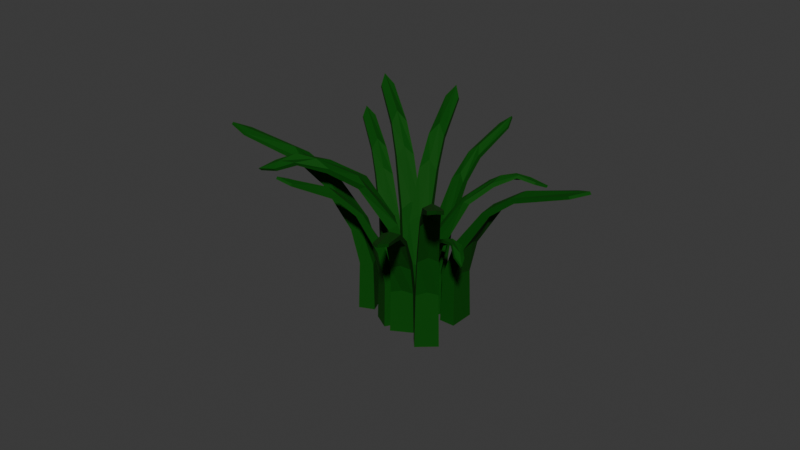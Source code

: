 # Source: Grass.blend  (saved by Blender 4.2.66; exported with 4.5.12 LTS)
import bpy
from mathutils import Matrix  # noqa: F401  (used for matrix-valued properties, if any)

bpy.ops.wm.read_factory_settings(use_empty=True)
scene = bpy.context.scene
scene.name = 'Scene'

# ---- collections
col_collection = bpy.data.collections.new('Collection'); scene.collection.children.link(col_collection)

# ---- materials (node trees are filled in below, after node groups)
mat_material = bpy.data.materials.new('Material')
mat_material.alpha_threshold = 0.0
mat_material.use_transparent_shadow = False
mat_material.roughness = 0.5
mat_material.line_color = (0.0, 0.0, 0.0, 1.0)

# ---- material node trees
mat_material.use_nodes = True; mat_material.node_tree.nodes.clear()
_N = mat_material.node_tree.nodes; _L = mat_material.node_tree.links
n0 = _N.new('ShaderNodeOutputMaterial'); n0.name = 'Material Output'; n0.location = (300, 300)
n1 = _N.new('ShaderNodeBsdfPrincipled'); n1.name = 'Principled BSDF'; n1.location = (10, 300)
n1.inputs[0].default_value = (0.003432, 0.06796, 0.001835, 1.0)
n1.inputs[2].default_value = 0.8
n1.inputs[3].default_value = 1.45
n1.inputs[13].default_value = 0.2
_L.new(n1.outputs[0], n0.inputs[0])
n0.is_active_output = True

# ---- world
world_world = bpy.data.worlds.new('World'); scene.world = world_world
world_world.use_nodes = True; world_world.node_tree.nodes.clear()
_N = world_world.node_tree.nodes; _L = world_world.node_tree.links
n0 = _N.new('ShaderNodeOutputWorld'); n0.name = 'World Output'; n0.location = (300, 300)
n1 = _N.new('ShaderNodeBackground'); n1.name = 'Background'; n1.location = (10, 300)
n1.inputs[0].default_value = (0.05088, 0.05088, 0.05088, 1.0)
_L.new(n1.outputs[0], n0.inputs[0])
n0.is_active_output = True
world_world.color = (0.05088, 0.05088, 0.05088)
world_world.sun_shadow_jitter_overblur = 0.0

# ---- meshes
me_cube_008 = bpy.data.meshes.new('Cube.008')
me_cube_008.from_pydata([(9.57, -0.6794, 11.49), (0.6117, 1.0, -1.0), (9.354, -1.775, 11.76), (0.6117, -1.0, -1.0), (9.765, -0.6364, 11.68), (-0.6117, 1.0, -1.0), (9.549, -1.732, 11.95), (-0.6117, -1.0, -1.0), (-0.6117, 0.0, -1.0), (10.71, -1.637, 11.22), (10.9, -1.594, 11.42), (0.6117, 0.0, -1.0), (5.793, 0.1913, 11.41), (3.405, 0.2663, 10.01), (1.168, 0.8339, 6.734), (0.5157, 0.9169, 3.543), (-0.5157, -0.9169, 3.543), (0.3986, -0.8339, 7.07), (2.585, -1.011, 10.48), (5.404, -0.9467, 12.02), (5.57, -1.09, 11.64), (3.154, -1.175, 10.27), (1.168, -0.8339, 6.734), (0.5157, -0.9169, 3.543), (5.627, 0.3348, 11.78), (2.836, 0.43, 10.22), (0.3986, 0.8339, 7.07), (-0.5157, 0.9169, 3.543), (6.68, -0.4636, 12.05), (3.678, -0.3047, 10.86), (1.38, 0.0, 7.219), (0.5157, 0.0, 3.807), (6.514, -0.3201, 12.42), (3.349, -0.2385, 10.89), (0.6105, 0.0, 7.555), (-0.5157, 0.0, 3.807), (7.984, -1.189, 12.61), (8.009, -0.1024, 12.06), (7.781, -1.257, 12.34), (8.212, -0.03453, 12.32), (9.111, -1.038, 11.91), (9.314, -0.9697, 12.18), (9.548, -11.54, 15.13), (3.365, -1.764, -1.05), (8.253, -12.45, 15.13), (1.149, -3.322, -1.05), (9.454, -11.4, 15.37), (2.412, -0.4091, -1.05), (8.159, -12.31, 15.37), (0.1965, -1.967, -1.05), (1.304, -1.188, -1.05), (9.816, -13.29, 15.76), (9.722, -13.16, 16.01), (2.257, -2.543, -1.05), (6.443, -6.924, 13.14), (5.106, -4.827, 11.22), (3.614, -2.51, 7.074), (3.198, -1.723, 3.722), (0.3632, -2.009, 3.722), (1.167, -2.957, 7.427), (2.944, -5.287, 11.32), (4.725, -7.626, 13.5), (4.964, -7.965, 13.14), (3.442, -5.996, 11.22), (1.766, -3.809, 7.074), (1.167, -3.151, 3.722), (6.205, -6.585, 13.5), (4.607, -4.118, 11.32), (3.015, -1.658, 7.427), (2.395, -0.5802, 3.722), (6.313, -8.312, 13.89), (4.367, -5.544, 12.04), (2.855, -3.394, 7.583), (2.182, -2.437, 3.999), (6.075, -7.973, 14.24), (4.106, -5.173, 12.0), (2.256, -2.542, 7.936), (1.379, -1.294, 3.999), (-16.49, 8.994, 15.13), (-6.931, 2.493, -1.05), (-15.67, 10.35, 15.13), (-5.52, 4.805, -1.05), (-16.36, 8.909, 15.37), (-5.518, 1.63, -1.05), (-15.53, 10.26, 15.37), (-4.106, 3.941, -1.05), (-4.812, 2.785, -1.05), (-17.44, 10.5, 15.76), (-17.3, 10.41, 16.01), (-6.225, 3.649, -1.05), (-11.81, 6.001, 13.14), (-9.748, 4.609, 11.22), (-7.457, 3.078, 7.074), (-6.762, 2.521, 3.722), (-4.275, 3.913, 3.722), (-5.391, 4.462, 7.427), (-7.948, 5.892, 11.32), (-10.51, 7.328, 13.5), (-10.87, 7.544, 13.14), (-8.687, 6.344, 11.22), (-6.279, 5.005, 7.074), (-5.467, 4.641, 3.722), (-11.46, 5.785, 13.5), (-9.008, 4.157, 11.32), (-6.568, 2.535, 7.427), (-5.57, 1.793, 3.722), (-12.24, 7.325, 13.89), (-9.355, 5.561, 12.04), (-7.113, 4.191, 7.583), (-6.115, 3.581, 3.999), (-11.89, 7.109, 14.24), (-8.968, 5.324, 12.0), (-6.224, 3.648, 7.936), (-4.923, 2.853, 3.999), (-7.701, -12.5, 12.93), (-3.019, -3.79, -0.8981), (-8.923, -11.92, 12.93), (-5.11, -2.794, -0.8981), (-7.64, -12.37, 13.14), (-2.41, -2.511, -0.8981), (-8.863, -11.79, 13.14), (-4.501, -1.515, -0.8981), (-3.456, -2.013, -0.8981), (-8.897, -13.44, 13.48), (-8.837, -13.31, 13.69), (-4.065, -3.292, -0.8981), (-5.57, -8.249, 11.24), (-4.569, -6.372, 9.59), (-3.47, -4.288, 6.048), (-3.058, -3.648, 3.182), (-4.462, -1.657, 3.182), (-4.83, -2.654, 6.35), (-5.82, -4.955, 9.677), (-6.814, -7.264, 11.54), (-6.966, -7.584, 11.24), (-6.139, -5.624, 9.59), (-5.213, -3.458, 6.048), (-4.975, -2.735, 3.182), (-5.417, -7.929, 11.54), (-4.25, -5.703, 9.677), (-3.087, -3.484, 6.35), (-2.545, -2.57, 3.182), (-6.658, -8.735, 11.88), (-5.413, -6.123, 10.29), (-4.447, -4.094, 6.483), (-4.017, -3.191, 3.42), (-6.505, -8.415, 12.18), (-5.247, -5.773, 10.26), (-4.064, -3.29, 6.785), (-3.503, -2.113, 3.42), (-3.026, 16.3, 12.93), (-3.851, 6.448, -0.8981), (-1.673, 16.25, 12.93), (-1.537, 6.367, -0.8981), (-3.031, 16.16, 13.14), (-3.901, 5.032, -0.8981), (-1.677, 16.11, 13.14), (-1.587, 4.951, -0.8981), (-2.744, 4.992, -0.8981), (-2.302, 17.64, 13.48), (-2.307, 17.5, 13.69), (-2.694, 6.407, -0.8981), (-3.288, 11.55, 11.24), (-3.458, 9.434, 9.59), (-3.637, 7.084, 6.048), (-3.759, 6.333, 3.182), (-1.679, 5.066, 3.182), (-1.738, 6.127, 6.35), (-1.747, 8.632, 9.677), (-1.755, 11.15, 11.54), (-1.743, 11.5, 11.24), (-1.721, 9.373, 9.59), (-1.707, 7.017, 6.048), (-1.637, 6.259, 3.182), (-3.3, 11.2, 11.54), (-3.484, 8.693, 9.677), (-3.668, 6.194, 6.35), (-3.801, 5.14, 3.182), (-2.484, 12.43, 11.88), (-2.585, 9.541, 10.29), (-2.663, 7.296, 6.483), (-2.698, 6.296, 3.42), (-2.496, 12.08, 12.18), (-2.598, 9.154, 10.26), (-2.694, 6.406, 6.785), (-2.74, 5.103, 3.42), (-4.02, -15.89, 16.84), (-1.232, -6.301, -1.17), (-5.35, -15.57, 16.84), (-3.507, -5.758, -1.17), (-3.987, -15.75, 17.12), (-0.8994, -4.909, -1.17), (-5.317, -15.44, 17.12), (-3.175, -4.366, -1.17), (-2.037, -4.638, -1.17), (-5.004, -17.07, 17.55), (-4.971, -16.93, 17.82), (-2.369, -6.029, -1.17), (-2.811, -11.24, 14.63), (-2.218, -9.178, 12.49), (-1.572, -6.888, 7.876), (-1.3, -6.169, 4.144), (-3.106, -4.498, 4.144), (-3.26, -5.561, 8.269), (-3.752, -8.043, 12.6), (-4.247, -10.53, 15.03), (-4.33, -10.88, 14.63), (-3.926, -8.771, 12.49), (-3.469, -6.436, 7.876), (-3.386, -5.671, 4.144), (-2.728, -10.9, 15.03), (-2.044, -8.45, 12.6), (-1.363, -6.013, 8.269), (-1.02, -4.996, 4.144), (-3.783, -11.95, 15.46), (-3.105, -9.11, 13.4), (-2.578, -6.903, 8.442), (-2.343, -5.92, 4.453), (-3.7, -11.61, 15.86), (-3.014, -8.729, 13.36), (-2.369, -6.028, 8.836), (-2.063, -4.747, 4.453), (-1.624, 13.82, 16.84), (-2.373, 3.857, -1.17), (-0.2565, 13.78, 16.84), (-0.03494, 3.795, -1.17), (-1.627, 13.67, 17.12), (-2.411, 2.426, -1.17), (-0.2603, 13.64, 17.12), (-0.0728, 2.364, -1.17), (-1.242, 2.395, -1.17), (-0.9038, 15.17, 17.55), (-0.9075, 15.03, 17.82), (-1.204, 3.826, -1.17), (-1.848, 9.019, 14.63), (-2.002, 6.876, 12.49), (-2.162, 4.502, 7.876), (-2.279, 3.742, 4.144), (-0.1669, 2.479, 4.144), (-0.2357, 3.551, 8.269), (-0.2659, 6.081, 12.6), (-0.2959, 8.62, 15.03), (-0.2864, 8.978, 14.63), (-0.2461, 6.829, 12.49), (-0.2119, 4.45, 7.876), (-0.135, 3.685, 4.144), (-1.857, 8.661, 15.03), (-2.022, 6.128, 12.6), (-2.186, 3.602, 8.269), (-2.311, 2.536, 4.144), (-1.043, 9.914, 15.46), (-1.12, 6.992, 13.4), (-1.18, 4.723, 8.442), (-1.207, 3.713, 4.453), (-1.052, 9.556, 15.86), (-1.131, 6.601, 13.36), (-1.204, 3.824, 8.836), (-1.239, 2.508, 4.453), (-13.93, -2.022, 14.4), (-5.392, -1.777, -1.0), (-14.02, -0.8564, 14.4), (-5.547, 0.2168, -1.0), (-13.81, -2.013, 14.63), (-4.173, -1.683, -1.0), (-13.9, -0.847, 14.63), (-4.327, 0.3114, -1.0), (-4.25, -0.6856, -1.0), (-15.14, -1.53, 15.01), (-15.02, -1.521, 15.24), (-5.47, -0.7802, -1.0), (-9.829, -1.788, 12.51), (-7.993, -1.729, 10.68), (-5.96, -1.655, 6.734), (-5.303, -1.687, 3.543), (-4.417, 0.2211, 3.543), (-5.322, 0.06768, 7.07), (-7.471, -0.1822, 10.77), (-9.627, -0.4327, 12.85), (-9.933, -0.4563, 12.51), (-8.109, -0.2317, 10.68), (-6.089, 0.008237, 6.734), (-5.445, 0.1414, 3.543), (-9.524, -1.764, 12.85), (-7.355, -1.679, 10.77), (-5.193, -1.595, 7.07), (-4.275, -1.607, 3.543), (-10.66, -1.183, 13.22), (-8.17, -0.9895, 11.46), (-6.235, -0.8395, 7.219), (-5.374, -0.7728, 3.807), (-10.36, -1.159, 13.56), (-7.836, -0.9636, 11.43), (-5.469, -0.7801, 7.555), (-4.346, -0.6931, 3.807), (8.891, 6.824, 14.4), (1.159, 3.199, -1.0), (9.438, 5.79, 14.4), (2.095, 1.432, -1.0), (8.784, 6.767, 14.63), (0.07785, 2.627, -1.0), (9.331, 5.734, 14.63), (1.014, 0.8595, -1.0), (0.5458, 1.743, -1.0), (10.2, 6.857, 15.01), (10.1, 6.8, 15.24), (1.627, 2.316, -1.0), (5.225, 4.976, 12.51), (3.564, 4.191, 10.68), (1.728, 3.313, 6.734), (1.113, 3.081, 3.543), (1.06, 0.9778, 3.543), (1.829, 1.479, 7.07), (3.701, 2.564, 10.77), (5.579, 3.653, 12.85), (5.85, 3.796, 12.51), (4.266, 2.864, 10.68), (2.509, 1.839, 6.734), (1.971, 1.46, 3.543), (4.954, 4.833, 12.85), (2.998, 3.891, 10.77), (1.048, 2.953, 7.07), (0.2015, 2.599, 3.543), (6.229, 4.753, 13.22), (4.02, 3.583, 11.46), (2.306, 2.675, 7.219), (1.542, 2.271, 3.807), (5.959, 4.609, 13.56), (3.724, 3.426, 11.43), (1.626, 2.315, 7.555), (0.6306, 1.788, 3.807), (-0.1539, -9.531, 9.331), (-0.2768, -2.127, -0.8125), (-1.061, -9.537, 9.551), (-1.869, -2.453, -0.8125), (-0.08783, -9.68, 9.493), (-0.4761, -1.153, -0.8125), (-0.9947, -9.686, 9.713), (-2.068, -1.479, -0.8125), (-1.272, -1.316, -0.8125), (-0.7309, -10.59, 9.116), (-0.6648, -10.74, 9.277), (-1.073, -2.29, -0.8125), (-0.07624, -6.383, 9.269), (-0.4056, -4.47, 8.13), (-0.3184, -2.596, 5.471), (-0.3585, -2.064, 2.879), (-1.986, -1.542, 2.879), (-1.771, -2.256, 5.745), (-1.556, -4.025, 8.517), (-1.045, -6.258, 9.765), (-1.133, -6.414, 9.46), (-1.593, -4.505, 8.345), (-1.646, -2.868, 5.471), (-1.818, -2.363, 2.879), (0.01085, -6.227, 9.574), (-0.368, -3.99, 8.302), (-0.4437, -1.984, 5.745), (-0.5266, -1.243, 2.879), (-0.453, -7.195, 9.789), (-0.8157, -4.78, 8.82), (-0.9476, -2.901, 5.865), (-1.088, -2.213, 3.093), (-0.3659, -7.04, 10.09), (-0.8167, -4.507, 8.844), (-1.073, -2.289, 6.138), (-1.256, -1.392, 3.093), (-0.8179, -8.352, 10.24), (0.05097, -8.194, 9.797), (-0.9051, -8.201, 10.03), (0.1381, -8.345, 10.01), (-0.5138, -9.224, 9.679), (-0.4266, -9.375, 9.893), (-14.43, 2.775, 13.88), (-3.871, -0.3692, -1.209), (-14.03, 4.065, 14.21), (-3.62, 2.036, -1.209), (-14.67, 2.748, 14.13), (-2.4, -0.5228, -1.209), (-14.27, 4.038, 14.45), (-2.149, 1.882, -1.209), (-2.274, 0.6796, -1.209), (-15.68, 4.07, 13.56), (-15.92, 4.043, 13.8), (-3.745, 0.8332, -1.209), (-9.999, 1.254, 13.79), (-7.138, 0.8638, 12.1), (-4.519, -0.09964, 8.141), (-3.745, -0.2814, 4.283), (-2.275, 1.794, 4.283), (-3.384, 1.809, 8.548), (-5.992, 2.296, 12.67), (-9.388, 2.573, 14.53), (-9.57, 2.767, 14.08), (-6.655, 2.565, 12.42), (-4.309, 1.906, 8.141), (-3.515, 1.924, 4.283), (-9.817, 1.06, 14.25), (-6.474, 0.5955, 12.35), (-3.594, -0.1962, 8.548), (-2.505, -0.4109, 4.283), (-10.98, 2.153, 14.57), (-7.394, 1.585, 13.12), (-4.669, 0.9296, 8.727), (-3.63, 0.8211, 4.603), (-10.8, 1.959, 15.02), (-7.006, 1.464, 13.16), (-3.744, 0.833, 9.133), (-2.39, 0.6916, 4.603), (-12.46, 3.189, 15.24), (-12.63, 1.885, 14.58), (-12.21, 3.245, 14.92), (-12.88, 1.829, 14.9), (-13.83, 3.148, 14.4), (-14.09, 3.092, 14.72), (3.89, 9.142, 16.84), (-2.185, 1.216, -1.17), (5.015, 8.364, 16.84), (-0.2621, -0.1152, -1.17), (3.81, 9.026, 17.12), (-3.0, 0.03947, -1.17), (4.935, 8.247, 17.12), (-1.076, -1.292, -1.17), (-2.038, -0.6261, -1.17), (5.235, 9.883, 17.55), (5.154, 9.767, 17.82), (-1.224, 0.5504, -1.17), (1.079, 5.25, 14.63), (-0.2227, 3.54, 12.49), (-1.656, 1.64, 7.876), (-2.169, 1.068, 4.144), (-1.092, -1.144, 4.144), (-0.5636, -0.2095, 8.269), (0.7955, 1.925, 12.6), (2.159, 4.067, 15.03), (2.363, 4.361, 14.63), (1.221, 2.541, 12.49), (-0.05176, 0.5301, 7.876), (-0.4059, -0.1522, 4.144), (0.875, 4.955, 15.03), (-0.6487, 2.924, 12.6), (-2.168, 0.9005, 8.269), (-2.856, 0.07651, 4.144), (2.242, 5.558, 15.46), (0.5788, 3.155, 13.4), (-0.7127, 1.289, 8.442), (-1.288, 0.4581, 4.453), (2.038, 5.264, 15.86), (0.3559, 2.833, 13.36), (-1.225, 0.5492, 8.836), (-1.974, -0.5338, 4.453)], [], [(9, 10, 6, 2), (38, 2, 6, 36), (41, 10, 4, 39), (8, 11, 3, 7), (40, 9, 2, 38), (39, 4, 0, 37), (37, 0, 9, 40), (5, 1, 11, 8), (36, 6, 10, 41), (0, 4, 10, 9), (7, 16, 35, 8), (16, 17, 34, 35), (17, 18, 33, 34), (18, 19, 32, 33), (1, 15, 31, 11), (15, 14, 30, 31), (14, 13, 29, 30), (13, 12, 28, 29), (5, 27, 15, 1), (27, 26, 14, 15), (26, 25, 13, 14), (25, 24, 12, 13), (11, 31, 23, 3), (31, 30, 22, 23), (30, 29, 21, 22), (29, 28, 20, 21), (8, 35, 27, 5), (35, 34, 26, 27), (34, 33, 25, 26), (33, 32, 24, 25), (3, 23, 16, 7), (23, 22, 17, 16), (22, 21, 18, 17), (21, 20, 19, 18), (19, 36, 41, 32), (12, 37, 40, 28), (24, 39, 37, 12), (28, 40, 38, 20), (32, 41, 39, 24), (20, 38, 36, 19), (51, 52, 48, 44), (62, 44, 48, 61), (74, 52, 46, 66), (50, 53, 45, 49), (70, 51, 44, 62), (66, 46, 42, 54), (54, 42, 51, 70), (47, 43, 53, 50), (61, 48, 52, 74), (42, 46, 52, 51), (49, 58, 77, 50), (58, 59, 76, 77), (59, 60, 75, 76), (60, 61, 74, 75), (43, 57, 73, 53), (57, 56, 72, 73), (56, 55, 71, 72), (55, 54, 70, 71), (47, 69, 57, 43), (69, 68, 56, 57), (68, 67, 55, 56), (67, 66, 54, 55), (53, 73, 65, 45), (73, 72, 64, 65), (72, 71, 63, 64), (71, 70, 62, 63), (50, 77, 69, 47), (77, 76, 68, 69), (76, 75, 67, 68), (75, 74, 66, 67), (45, 65, 58, 49), (65, 64, 59, 58), (64, 63, 60, 59), (63, 62, 61, 60), (87, 88, 84, 80), (98, 80, 84, 97), (110, 88, 82, 102), (86, 89, 81, 85), (106, 87, 80, 98), (102, 82, 78, 90), (90, 78, 87, 106), (83, 79, 89, 86), (97, 84, 88, 110), (78, 82, 88, 87), (85, 94, 113, 86), (94, 95, 112, 113), (95, 96, 111, 112), (96, 97, 110, 111), (79, 93, 109, 89), (93, 92, 108, 109), (92, 91, 107, 108), (91, 90, 106, 107), (83, 105, 93, 79), (105, 104, 92, 93), (104, 103, 91, 92), (103, 102, 90, 91), (89, 109, 101, 81), (109, 108, 100, 101), (108, 107, 99, 100), (107, 106, 98, 99), (86, 113, 105, 83), (113, 112, 104, 105), (112, 111, 103, 104), (111, 110, 102, 103), (81, 101, 94, 85), (101, 100, 95, 94), (100, 99, 96, 95), (99, 98, 97, 96), (123, 124, 120, 116), (134, 116, 120, 133), (146, 124, 118, 138), (122, 125, 117, 121), (142, 123, 116, 134), (138, 118, 114, 126), (126, 114, 123, 142), (119, 115, 125, 122), (133, 120, 124, 146), (114, 118, 124, 123), (121, 130, 149, 122), (130, 131, 148, 149), (131, 132, 147, 148), (132, 133, 146, 147), (115, 129, 145, 125), (129, 128, 144, 145), (128, 127, 143, 144), (127, 126, 142, 143), (119, 141, 129, 115), (141, 140, 128, 129), (140, 139, 127, 128), (139, 138, 126, 127), (125, 145, 137, 117), (145, 144, 136, 137), (144, 143, 135, 136), (143, 142, 134, 135), (122, 149, 141, 119), (149, 148, 140, 141), (148, 147, 139, 140), (147, 146, 138, 139), (117, 137, 130, 121), (137, 136, 131, 130), (136, 135, 132, 131), (135, 134, 133, 132), (159, 160, 156, 152), (170, 152, 156, 169), (182, 160, 154, 174), (158, 161, 153, 157), (178, 159, 152, 170), (174, 154, 150, 162), (162, 150, 159, 178), (155, 151, 161, 158), (169, 156, 160, 182), (150, 154, 160, 159), (157, 166, 185, 158), (166, 167, 184, 185), (167, 168, 183, 184), (168, 169, 182, 183), (151, 165, 181, 161), (165, 164, 180, 181), (164, 163, 179, 180), (163, 162, 178, 179), (155, 177, 165, 151), (177, 176, 164, 165), (176, 175, 163, 164), (175, 174, 162, 163), (161, 181, 173, 153), (181, 180, 172, 173), (180, 179, 171, 172), (179, 178, 170, 171), (158, 185, 177, 155), (185, 184, 176, 177), (184, 183, 175, 176), (183, 182, 174, 175), (153, 173, 166, 157), (173, 172, 167, 166), (172, 171, 168, 167), (171, 170, 169, 168), (195, 196, 192, 188), (206, 188, 192, 205), (218, 196, 190, 210), (194, 197, 189, 193), (214, 195, 188, 206), (210, 190, 186, 198), (198, 186, 195, 214), (191, 187, 197, 194), (205, 192, 196, 218), (186, 190, 196, 195), (193, 202, 221, 194), (202, 203, 220, 221), (203, 204, 219, 220), (204, 205, 218, 219), (187, 201, 217, 197), (201, 200, 216, 217), (200, 199, 215, 216), (199, 198, 214, 215), (191, 213, 201, 187), (213, 212, 200, 201), (212, 211, 199, 200), (211, 210, 198, 199), (197, 217, 209, 189), (217, 216, 208, 209), (216, 215, 207, 208), (215, 214, 206, 207), (194, 221, 213, 191), (221, 220, 212, 213), (220, 219, 211, 212), (219, 218, 210, 211), (189, 209, 202, 193), (209, 208, 203, 202), (208, 207, 204, 203), (207, 206, 205, 204), (231, 232, 228, 224), (242, 224, 228, 241), (254, 232, 226, 246), (230, 233, 225, 229), (250, 231, 224, 242), (246, 226, 222, 234), (234, 222, 231, 250), (227, 223, 233, 230), (241, 228, 232, 254), (222, 226, 232, 231), (229, 238, 257, 230), (238, 239, 256, 257), (239, 240, 255, 256), (240, 241, 254, 255), (223, 237, 253, 233), (237, 236, 252, 253), (236, 235, 251, 252), (235, 234, 250, 251), (227, 249, 237, 223), (249, 248, 236, 237), (248, 247, 235, 236), (247, 246, 234, 235), (233, 253, 245, 225), (253, 252, 244, 245), (252, 251, 243, 244), (251, 250, 242, 243), (230, 257, 249, 227), (257, 256, 248, 249), (256, 255, 247, 248), (255, 254, 246, 247), (225, 245, 238, 229), (245, 244, 239, 238), (244, 243, 240, 239), (243, 242, 241, 240), (267, 268, 264, 260), (278, 260, 264, 277), (290, 268, 262, 282), (266, 269, 261, 265), (286, 267, 260, 278), (282, 262, 258, 270), (270, 258, 267, 286), (263, 259, 269, 266), (277, 264, 268, 290), (258, 262, 268, 267), (265, 274, 293, 266), (274, 275, 292, 293), (275, 276, 291, 292), (276, 277, 290, 291), (259, 273, 289, 269), (273, 272, 288, 289), (272, 271, 287, 288), (271, 270, 286, 287), (263, 285, 273, 259), (285, 284, 272, 273), (284, 283, 271, 272), (283, 282, 270, 271), (269, 289, 281, 261), (289, 288, 280, 281), (288, 287, 279, 280), (287, 286, 278, 279), (266, 293, 285, 263), (293, 292, 284, 285), (292, 291, 283, 284), (291, 290, 282, 283), (261, 281, 274, 265), (281, 280, 275, 274), (280, 279, 276, 275), (279, 278, 277, 276), (303, 304, 300, 296), (314, 296, 300, 313), (326, 304, 298, 318), (302, 305, 297, 301), (322, 303, 296, 314), (318, 298, 294, 306), (306, 294, 303, 322), (299, 295, 305, 302), (313, 300, 304, 326), (294, 298, 304, 303), (301, 310, 329, 302), (310, 311, 328, 329), (311, 312, 327, 328), (312, 313, 326, 327), (295, 309, 325, 305), (309, 308, 324, 325), (308, 307, 323, 324), (307, 306, 322, 323), (299, 321, 309, 295), (321, 320, 308, 309), (320, 319, 307, 308), (319, 318, 306, 307), (305, 325, 317, 297), (325, 324, 316, 317), (324, 323, 315, 316), (323, 322, 314, 315), (302, 329, 321, 299), (329, 328, 320, 321), (328, 327, 319, 320), (327, 326, 318, 319), (297, 317, 310, 301), (317, 316, 311, 310), (316, 315, 312, 311), (315, 314, 313, 312), (339, 340, 336, 332), (368, 332, 336, 366), (371, 340, 334, 369), (338, 341, 333, 337), (370, 339, 332, 368), (369, 334, 330, 367), (367, 330, 339, 370), (335, 331, 341, 338), (366, 336, 340, 371), (330, 334, 340, 339), (337, 346, 365, 338), (346, 347, 364, 365), (347, 348, 363, 364), (348, 349, 362, 363), (331, 345, 361, 341), (345, 344, 360, 361), (344, 343, 359, 360), (343, 342, 358, 359), (335, 357, 345, 331), (357, 356, 344, 345), (356, 355, 343, 344), (355, 354, 342, 343), (341, 361, 353, 333), (361, 360, 352, 353), (360, 359, 351, 352), (359, 358, 350, 351), (338, 365, 357, 335), (365, 364, 356, 357), (364, 363, 355, 356), (363, 362, 354, 355), (333, 353, 346, 337), (353, 352, 347, 346), (352, 351, 348, 347), (351, 350, 349, 348), (349, 366, 371, 362), (342, 367, 370, 358), (354, 369, 367, 342), (358, 370, 368, 350), (362, 371, 369, 354), (350, 368, 366, 349), (381, 382, 378, 374), (410, 374, 378, 408), (413, 382, 376, 411), (380, 383, 375, 379), (412, 381, 374, 410), (411, 376, 372, 409), (409, 372, 381, 412), (377, 373, 383, 380), (408, 378, 382, 413), (372, 376, 382, 381), (379, 388, 407, 380), (388, 389, 406, 407), (389, 390, 405, 406), (390, 391, 404, 405), (373, 387, 403, 383), (387, 386, 402, 403), (386, 385, 401, 402), (385, 384, 400, 401), (377, 399, 387, 373), (399, 398, 386, 387), (398, 397, 385, 386), (397, 396, 384, 385), (383, 403, 395, 375), (403, 402, 394, 395), (402, 401, 393, 394), (401, 400, 392, 393), (380, 407, 399, 377), (407, 406, 398, 399), (406, 405, 397, 398), (405, 404, 396, 397), (375, 395, 388, 379), (395, 394, 389, 388), (394, 393, 390, 389), (393, 392, 391, 390), (391, 408, 413, 404), (384, 409, 412, 400), (396, 411, 409, 384), (400, 412, 410, 392), (404, 413, 411, 396), (392, 410, 408, 391), (423, 424, 420, 416), (434, 416, 420, 433), (446, 424, 418, 438), (422, 425, 417, 421), (442, 423, 416, 434), (438, 418, 414, 426), (426, 414, 423, 442), (419, 415, 425, 422), (433, 420, 424, 446), (414, 418, 424, 423), (421, 430, 449, 422), (430, 431, 448, 449), (431, 432, 447, 448), (432, 433, 446, 447), (415, 429, 445, 425), (429, 428, 444, 445), (428, 427, 443, 444), (427, 426, 442, 443), (419, 441, 429, 415), (441, 440, 428, 429), (440, 439, 427, 428), (439, 438, 426, 427), (425, 445, 437, 417), (445, 444, 436, 437), (444, 443, 435, 436), (443, 442, 434, 435), (422, 449, 441, 419), (449, 448, 440, 441), (448, 447, 439, 440), (447, 446, 438, 439), (417, 437, 430, 421), (437, 436, 431, 430), (436, 435, 432, 431), (435, 434, 433, 432)])
_uv = me_cube_008.uv_layers.new(name='UVMap')
_uv.uv.foreach_set('vector', [0.625, 0.625, 0.625, 0.125, 0.625, 0.0, 0.625, 0.75, 0.6059, 0.75, 0.625, 0.75, 0.625, 1.0, 0.6059, 1.0, 0.6059, 0.125, 0.625, 0.125, 0.625, 0.25, 0.6059, 0.25, 0.125, 0.625, 0.375, 0.625, 0.375, 0.75, 0.125, 0.75, 0.6059, 0.625, 0.625, 0.625, 0.625, 0.75, 0.6059, 0.75, 0.6059, 0.25, 0.625, 0.25, 0.625, 0.5, 0.6059, 0.5, 0.6059, 0.5, 0.625, 0.5, 0.625, 0.625, 0.6059, 0.625, 0.125, 0.5, 0.375, 0.5, 0.375, 0.625, 0.125, 0.625, 0.6059, 0.0, 0.625, 0.0, 0.625, 0.125, 0.6059, 0.125, 0.625, 0.5, 0.625, 0.25, 0.625, 0.125, 0.625, 0.625, 0.375, 0.0, 0.425, 0.0, 0.425, 0.125, 0.375, 0.125, 0.425, 0.0, 0.475, 0.0, 0.475, 0.125, 0.425, 0.125, 0.475, 0.0, 0.525, 0.0, 0.525, 0.125, 0.475, 0.125, 0.525, 0.0, 0.575, 0.0, 0.575, 0.125, 0.525, 0.125, 0.375, 0.5, 0.425, 0.5, 0.425, 0.625, 0.375, 0.625, 0.425, 0.5, 0.475, 0.5, 0.475, 0.625, 0.425, 0.625, 0.475, 0.5, 0.525, 0.5, 0.525, 0.625, 0.475, 0.625, 0.525, 0.5, 0.575, 0.5, 0.575, 0.625, 0.525, 0.625, 0.375, 0.25, 0.425, 0.25, 0.425, 0.5, 0.375, 0.5, 0.425, 0.25, 0.475, 0.25, 0.475, 0.5, 0.425, 0.5, 0.475, 0.25, 0.525, 0.25, 0.525, 0.5, 0.475, 0.5, 0.525, 0.25, 0.575, 0.25, 0.575, 0.5, 0.525, 0.5, 0.375, 0.625, 0.425, 0.625, 0.425, 0.75, 0.375, 0.75, 0.425, 0.625, 0.475, 0.625, 0.475, 0.75, 0.425, 0.75, 0.475, 0.625, 0.525, 0.625, 0.525, 0.75, 0.475, 0.75, 0.525, 0.625, 0.575, 0.625, 0.575, 0.75, 0.525, 0.75, 0.375, 0.125, 0.425, 0.125, 0.425, 0.25, 0.375, 0.25, 0.425, 0.125, 0.475, 0.125, 0.475, 0.25, 0.425, 0.25, 0.475, 0.125, 0.525, 0.125, 0.525, 0.25, 0.475, 0.25, 0.525, 0.125, 0.575, 0.125, 0.575, 0.25, 0.525, 0.25, 0.375, 0.75, 0.425, 0.75, 0.425, 1.0, 0.375, 1.0, 0.425, 0.75, 0.475, 0.75, 0.475, 1.0, 0.425, 1.0, 0.475, 0.75, 0.525, 0.75, 0.525, 1.0, 0.475, 1.0, 0.525, 0.75, 0.575, 0.75, 0.575, 1.0, 0.525, 1.0, 0.575, 0.0, 0.6059, 0.0, 0.6059, 0.125, 0.575, 0.125, 0.575, 0.5, 0.6059, 0.5, 0.6059, 0.625, 0.575, 0.625, 0.575, 0.25, 0.6059, 0.25, 0.6059, 0.5, 0.575, 0.5, 0.575, 0.625, 0.6059, 0.625, 0.6059, 0.75, 0.575, 0.75, 0.575, 0.125, 0.6059, 0.125, 0.6059, 0.25, 0.575, 0.25, 0.575, 0.75, 0.6059, 0.75, 0.6059, 1.0, 0.575, 1.0, 0.625, 0.625, 0.625, 0.125, 0.625, 0.0, 0.625, 0.75, 0.575, 0.75, 0.625, 0.75, 0.625, 1.0, 0.575, 1.0, 0.575, 0.125, 0.625, 0.125, 0.625, 0.25, 0.575, 0.25, 0.125, 0.625, 0.375, 0.625, 0.375, 0.75, 0.125, 0.75, 0.575, 0.625, 0.625, 0.625, 0.625, 0.75, 0.575, 0.75, 0.575, 0.25, 0.625, 0.25, 0.625, 0.5, 0.575, 0.5, 0.575, 0.5, 0.625, 0.5, 0.625, 0.625, 0.575, 0.625, 0.125, 0.5, 0.375, 0.5, 0.375, 0.625, 0.125, 0.625, 0.575, 0.0, 0.625, 0.0, 0.625, 0.125, 0.575, 0.125, 0.625, 0.5, 0.625, 0.25, 0.625, 0.125, 0.625, 0.625, 0.375, 0.0, 0.425, 0.0, 0.425, 0.125, 0.375, 0.125, 0.425, 0.0, 0.475, 0.0, 0.475, 0.125, 0.425, 0.125, 0.475, 0.0, 0.525, 0.0, 0.525, 0.125, 0.475, 0.125, 0.525, 0.0, 0.575, 0.0, 0.575, 0.125, 0.525, 0.125, 0.375, 0.5, 0.425, 0.5, 0.425, 0.625, 0.375, 0.625, 0.425, 0.5, 0.475, 0.5, 0.475, 0.625, 0.425, 0.625, 0.475, 0.5, 0.525, 0.5, 0.525, 0.625, 0.475, 0.625, 0.525, 0.5, 0.575, 0.5, 0.575, 0.625, 0.525, 0.625, 0.375, 0.25, 0.425, 0.25, 0.425, 0.5, 0.375, 0.5, 0.425, 0.25, 0.475, 0.25, 0.475, 0.5, 0.425, 0.5, 0.475, 0.25, 0.525, 0.25, 0.525, 0.5, 0.475, 0.5, 0.525, 0.25, 0.575, 0.25, 0.575, 0.5, 0.525, 0.5, 0.375, 0.625, 0.425, 0.625, 0.425, 0.75, 0.375, 0.75, 0.425, 0.625, 0.475, 0.625, 0.475, 0.75, 0.425, 0.75, 0.475, 0.625, 0.525, 0.625, 0.525, 0.75, 0.475, 0.75, 0.525, 0.625, 0.575, 0.625, 0.575, 0.75, 0.525, 0.75, 0.375, 0.125, 0.425, 0.125, 0.425, 0.25, 0.375, 0.25, 0.425, 0.125, 0.475, 0.125, 0.475, 0.25, 0.425, 0.25, 0.475, 0.125, 0.525, 0.125, 0.525, 0.25, 0.475, 0.25, 0.525, 0.125, 0.575, 0.125, 0.575, 0.25, 0.525, 0.25, 0.375, 0.75, 0.425, 0.75, 0.425, 1.0, 0.375, 1.0, 0.425, 0.75, 0.475, 0.75, 0.475, 1.0, 0.425, 1.0, 0.475, 0.75, 0.525, 0.75, 0.525, 1.0, 0.475, 1.0, 0.525, 0.75, 0.575, 0.75, 0.575, 1.0, 0.525, 1.0, 0.625, 0.625, 0.625, 0.125, 0.625, 0.0, 0.625, 0.75, 0.575, 0.75, 0.625, 0.75, 0.625, 1.0, 0.575, 1.0, 0.575, 0.125, 0.625, 0.125, 0.625, 0.25, 0.575, 0.25, 0.125, 0.625, 0.375, 0.625, 0.375, 0.75, 0.125, 0.75, 0.575, 0.625, 0.625, 0.625, 0.625, 0.75, 0.575, 0.75, 0.575, 0.25, 0.625, 0.25, 0.625, 0.5, 0.575, 0.5, 0.575, 0.5, 0.625, 0.5, 0.625, 0.625, 0.575, 0.625, 0.125, 0.5, 0.375, 0.5, 0.375, 0.625, 0.125, 0.625, 0.575, 0.0, 0.625, 0.0, 0.625, 0.125, 0.575, 0.125, 0.625, 0.5, 0.625, 0.25, 0.625, 0.125, 0.625, 0.625, 0.375, 0.0, 0.425, 0.0, 0.425, 0.125, 0.375, 0.125, 0.425, 0.0, 0.475, 0.0, 0.475, 0.125, 0.425, 0.125, 0.475, 0.0, 0.525, 0.0, 0.525, 0.125, 0.475, 0.125, 0.525, 0.0, 0.575, 0.0, 0.575, 0.125, 0.525, 0.125, 0.375, 0.5, 0.425, 0.5, 0.425, 0.625, 0.375, 0.625, 0.425, 0.5, 0.475, 0.5, 0.475, 0.625, 0.425, 0.625, 0.475, 0.5, 0.525, 0.5, 0.525, 0.625, 0.475, 0.625, 0.525, 0.5, 0.575, 0.5, 0.575, 0.625, 0.525, 0.625, 0.375, 0.25, 0.425, 0.25, 0.425, 0.5, 0.375, 0.5, 0.425, 0.25, 0.475, 0.25, 0.475, 0.5, 0.425, 0.5, 0.475, 0.25, 0.525, 0.25, 0.525, 0.5, 0.475, 0.5, 0.525, 0.25, 0.575, 0.25, 0.575, 0.5, 0.525, 0.5, 0.375, 0.625, 0.425, 0.625, 0.425, 0.75, 0.375, 0.75, 0.425, 0.625, 0.475, 0.625, 0.475, 0.75, 0.425, 0.75, 0.475, 0.625, 0.525, 0.625, 0.525, 0.75, 0.475, 0.75, 0.525, 0.625, 0.575, 0.625, 0.575, 0.75, 0.525, 0.75, 0.375, 0.125, 0.425, 0.125, 0.425, 0.25, 0.375, 0.25, 0.425, 0.125, 0.475, 0.125, 0.475, 0.25, 0.425, 0.25, 0.475, 0.125, 0.525, 0.125, 0.525, 0.25, 0.475, 0.25, 0.525, 0.125, 0.575, 0.125, 0.575, 0.25, 0.525, 0.25, 0.375, 0.75, 0.425, 0.75, 0.425, 1.0, 0.375, 1.0, 0.425, 0.75, 0.475, 0.75, 0.475, 1.0, 0.425, 1.0, 0.475, 0.75, 0.525, 0.75, 0.525, 1.0, 0.475, 1.0, 0.525, 0.75, 0.575, 0.75, 0.575, 1.0, 0.525, 1.0, 0.625, 0.625, 0.625, 0.125, 0.625, 0.0, 0.625, 0.75, 0.575, 0.75, 0.625, 0.75, 0.625, 1.0, 0.575, 1.0, 0.575, 0.125, 0.625, 0.125, 0.625, 0.25, 0.575, 0.25, 0.125, 0.625, 0.375, 0.625, 0.375, 0.75, 0.125, 0.75, 0.575, 0.625, 0.625, 0.625, 0.625, 0.75, 0.575, 0.75, 0.575, 0.25, 0.625, 0.25, 0.625, 0.5, 0.575, 0.5, 0.575, 0.5, 0.625, 0.5, 0.625, 0.625, 0.575, 0.625, 0.125, 0.5, 0.375, 0.5, 0.375, 0.625, 0.125, 0.625, 0.575, 0.0, 0.625, 0.0, 0.625, 0.125, 0.575, 0.125, 0.625, 0.5, 0.625, 0.25, 0.625, 0.125, 0.625, 0.625, 0.375, 0.0, 0.425, 0.0, 0.425, 0.125, 0.375, 0.125, 0.425, 0.0, 0.475, 0.0, 0.475, 0.125, 0.425, 0.125, 0.475, 0.0, 0.525, 0.0, 0.525, 0.125, 0.475, 0.125, 0.525, 0.0, 0.575, 0.0, 0.575, 0.125, 0.525, 0.125, 0.375, 0.5, 0.425, 0.5, 0.425, 0.625, 0.375, 0.625, 0.425, 0.5, 0.475, 0.5, 0.475, 0.625, 0.425, 0.625, 0.475, 0.5, 0.525, 0.5, 0.525, 0.625, 0.475, 0.625, 0.525, 0.5, 0.575, 0.5, 0.575, 0.625, 0.525, 0.625, 0.375, 0.25, 0.425, 0.25, 0.425, 0.5, 0.375, 0.5, 0.425, 0.25, 0.475, 0.25, 0.475, 0.5, 0.425, 0.5, 0.475, 0.25, 0.525, 0.25, 0.525, 0.5, 0.475, 0.5, 0.525, 0.25, 0.575, 0.25, 0.575, 0.5, 0.525, 0.5, 0.375, 0.625, 0.425, 0.625, 0.425, 0.75, 0.375, 0.75, 0.425, 0.625, 0.475, 0.625, 0.475, 0.75, 0.425, 0.75, 0.475, 0.625, 0.525, 0.625, 0.525, 0.75, 0.475, 0.75, 0.525, 0.625, 0.575, 0.625, 0.575, 0.75, 0.525, 0.75, 0.375, 0.125, 0.425, 0.125, 0.425, 0.25, 0.375, 0.25, 0.425, 0.125, 0.475, 0.125, 0.475, 0.25, 0.425, 0.25, 0.475, 0.125, 0.525, 0.125, 0.525, 0.25, 0.475, 0.25, 0.525, 0.125, 0.575, 0.125, 0.575, 0.25, 0.525, 0.25, 0.375, 0.75, 0.425, 0.75, 0.425, 1.0, 0.375, 1.0, 0.425, 0.75, 0.475, 0.75, 0.475, 1.0, 0.425, 1.0, 0.475, 0.75, 0.525, 0.75, 0.525, 1.0, 0.475, 1.0, 0.525, 0.75, 0.575, 0.75, 0.575, 1.0, 0.525, 1.0, 0.625, 0.625, 0.625, 0.125, 0.625, 0.0, 0.625, 0.75, 0.575, 0.75, 0.625, 0.75, 0.625, 1.0, 0.575, 1.0, 0.575, 0.125, 0.625, 0.125, 0.625, 0.25, 0.575, 0.25, 0.125, 0.625, 0.375, 0.625, 0.375, 0.75, 0.125, 0.75, 0.575, 0.625, 0.625, 0.625, 0.625, 0.75, 0.575, 0.75, 0.575, 0.25, 0.625, 0.25, 0.625, 0.5, 0.575, 0.5, 0.575, 0.5, 0.625, 0.5, 0.625, 0.625, 0.575, 0.625, 0.125, 0.5, 0.375, 0.5, 0.375, 0.625, 0.125, 0.625, 0.575, 0.0, 0.625, 0.0, 0.625, 0.125, 0.575, 0.125, 0.625, 0.5, 0.625, 0.25, 0.625, 0.125, 0.625, 0.625, 0.375, 0.0, 0.425, 0.0, 0.425, 0.125, 0.375, 0.125, 0.425, 0.0, 0.475, 0.0, 0.475, 0.125, 0.425, 0.125, 0.475, 0.0, 0.525, 0.0, 0.525, 0.125, 0.475, 0.125, 0.525, 0.0, 0.575, 0.0, 0.575, 0.125, 0.525, 0.125, 0.375, 0.5, 0.425, 0.5, 0.425, 0.625, 0.375, 0.625, 0.425, 0.5, 0.475, 0.5, 0.475, 0.625, 0.425, 0.625, 0.475, 0.5, 0.525, 0.5, 0.525, 0.625, 0.475, 0.625, 0.525, 0.5, 0.575, 0.5, 0.575, 0.625, 0.525, 0.625, 0.375, 0.25, 0.425, 0.25, 0.425, 0.5, 0.375, 0.5, 0.425, 0.25, 0.475, 0.25, 0.475, 0.5, 0.425, 0.5, 0.475, 0.25, 0.525, 0.25, 0.525, 0.5, 0.475, 0.5, 0.525, 0.25, 0.575, 0.25, 0.575, 0.5, 0.525, 0.5, 0.375, 0.625, 0.425, 0.625, 0.425, 0.75, 0.375, 0.75, 0.425, 0.625, 0.475, 0.625, 0.475, 0.75, 0.425, 0.75, 0.475, 0.625, 0.525, 0.625, 0.525, 0.75, 0.475, 0.75, 0.525, 0.625, 0.575, 0.625, 0.575, 0.75, 0.525, 0.75, 0.375, 0.125, 0.425, 0.125, 0.425, 0.25, 0.375, 0.25, 0.425, 0.125, 0.475, 0.125, 0.475, 0.25, 0.425, 0.25, 0.475, 0.125, 0.525, 0.125, 0.525, 0.25, 0.475, 0.25, 0.525, 0.125, 0.575, 0.125, 0.575, 0.25, 0.525, 0.25, 0.375, 0.75, 0.425, 0.75, 0.425, 1.0, 0.375, 1.0, 0.425, 0.75, 0.475, 0.75, 0.475, 1.0, 0.425, 1.0, 0.475, 0.75, 0.525, 0.75, 0.525, 1.0, 0.475, 1.0, 0.525, 0.75, 0.575, 0.75, 0.575, 1.0, 0.525, 1.0, 0.625, 0.625, 0.625, 0.125, 0.625, 0.0, 0.625, 0.75, 0.575, 0.75, 0.625, 0.75, 0.625, 1.0, 0.575, 1.0, 0.575, 0.125, 0.625, 0.125, 0.625, 0.25, 0.575, 0.25, 0.125, 0.625, 0.375, 0.625, 0.375, 0.75, 0.125, 0.75, 0.575, 0.625, 0.625, 0.625, 0.625, 0.75, 0.575, 0.75, 0.575, 0.25, 0.625, 0.25, 0.625, 0.5, 0.575, 0.5, 0.575, 0.5, 0.625, 0.5, 0.625, 0.625, 0.575, 0.625, 0.125, 0.5, 0.375, 0.5, 0.375, 0.625, 0.125, 0.625, 0.575, 0.0, 0.625, 0.0, 0.625, 0.125, 0.575, 0.125, 0.625, 0.5, 0.625, 0.25, 0.625, 0.125, 0.625, 0.625, 0.375, 0.0, 0.425, 0.0, 0.425, 0.125, 0.375, 0.125, 0.425, 0.0, 0.475, 0.0, 0.475, 0.125, 0.425, 0.125, 0.475, 0.0, 0.525, 0.0, 0.525, 0.125, 0.475, 0.125, 0.525, 0.0, 0.575, 0.0, 0.575, 0.125, 0.525, 0.125, 0.375, 0.5, 0.425, 0.5, 0.425, 0.625, 0.375, 0.625, 0.425, 0.5, 0.475, 0.5, 0.475, 0.625, 0.425, 0.625, 0.475, 0.5, 0.525, 0.5, 0.525, 0.625, 0.475, 0.625, 0.525, 0.5, 0.575, 0.5, 0.575, 0.625, 0.525, 0.625, 0.375, 0.25, 0.425, 0.25, 0.425, 0.5, 0.375, 0.5, 0.425, 0.25, 0.475, 0.25, 0.475, 0.5, 0.425, 0.5, 0.475, 0.25, 0.525, 0.25, 0.525, 0.5, 0.475, 0.5, 0.525, 0.25, 0.575, 0.25, 0.575, 0.5, 0.525, 0.5, 0.375, 0.625, 0.425, 0.625, 0.425, 0.75, 0.375, 0.75, 0.425, 0.625, 0.475, 0.625, 0.475, 0.75, 0.425, 0.75, 0.475, 0.625, 0.525, 0.625, 0.525, 0.75, 0.475, 0.75, 0.525, 0.625, 0.575, 0.625, 0.575, 0.75, 0.525, 0.75, 0.375, 0.125, 0.425, 0.125, 0.425, 0.25, 0.375, 0.25, 0.425, 0.125, 0.475, 0.125, 0.475, 0.25, 0.425, 0.25, 0.475, 0.125, 0.525, 0.125, 0.525, 0.25, 0.475, 0.25, 0.525, 0.125, 0.575, 0.125, 0.575, 0.25, 0.525, 0.25, 0.375, 0.75, 0.425, 0.75, 0.425, 1.0, 0.375, 1.0, 0.425, 0.75, 0.475, 0.75, 0.475, 1.0, 0.425, 1.0, 0.475, 0.75, 0.525, 0.75, 0.525, 1.0, 0.475, 1.0, 0.525, 0.75, 0.575, 0.75, 0.575, 1.0, 0.525, 1.0, 0.625, 0.625, 0.625, 0.125, 0.625, 0.0, 0.625, 0.75, 0.575, 0.75, 0.625, 0.75, 0.625, 1.0, 0.575, 1.0, 0.575, 0.125, 0.625, 0.125, 0.625, 0.25, 0.575, 0.25, 0.125, 0.625, 0.375, 0.625, 0.375, 0.75, 0.125, 0.75, 0.575, 0.625, 0.625, 0.625, 0.625, 0.75, 0.575, 0.75, 0.575, 0.25, 0.625, 0.25, 0.625, 0.5, 0.575, 0.5, 0.575, 0.5, 0.625, 0.5, 0.625, 0.625, 0.575, 0.625, 0.125, 0.5, 0.375, 0.5, 0.375, 0.625, 0.125, 0.625, 0.575, 0.0, 0.625, 0.0, 0.625, 0.125, 0.575, 0.125, 0.625, 0.5, 0.625, 0.25, 0.625, 0.125, 0.625, 0.625, 0.375, 0.0, 0.425, 0.0, 0.425, 0.125, 0.375, 0.125, 0.425, 0.0, 0.475, 0.0, 0.475, 0.125, 0.425, 0.125, 0.475, 0.0, 0.525, 0.0, 0.525, 0.125, 0.475, 0.125, 0.525, 0.0, 0.575, 0.0, 0.575, 0.125, 0.525, 0.125, 0.375, 0.5, 0.425, 0.5, 0.425, 0.625, 0.375, 0.625, 0.425, 0.5, 0.475, 0.5, 0.475, 0.625, 0.425, 0.625, 0.475, 0.5, 0.525, 0.5, 0.525, 0.625, 0.475, 0.625, 0.525, 0.5, 0.575, 0.5, 0.575, 0.625, 0.525, 0.625, 0.375, 0.25, 0.425, 0.25, 0.425, 0.5, 0.375, 0.5, 0.425, 0.25, 0.475, 0.25, 0.475, 0.5, 0.425, 0.5, 0.475, 0.25, 0.525, 0.25, 0.525, 0.5, 0.475, 0.5, 0.525, 0.25, 0.575, 0.25, 0.575, 0.5, 0.525, 0.5, 0.375, 0.625, 0.425, 0.625, 0.425, 0.75, 0.375, 0.75, 0.425, 0.625, 0.475, 0.625, 0.475, 0.75, 0.425, 0.75, 0.475, 0.625, 0.525, 0.625, 0.525, 0.75, 0.475, 0.75, 0.525, 0.625, 0.575, 0.625, 0.575, 0.75, 0.525, 0.75, 0.375, 0.125, 0.425, 0.125, 0.425, 0.25, 0.375, 0.25, 0.425, 0.125, 0.475, 0.125, 0.475, 0.25, 0.425, 0.25, 0.475, 0.125, 0.525, 0.125, 0.525, 0.25, 0.475, 0.25, 0.525, 0.125, 0.575, 0.125, 0.575, 0.25, 0.525, 0.25, 0.375, 0.75, 0.425, 0.75, 0.425, 1.0, 0.375, 1.0, 0.425, 0.75, 0.475, 0.75, 0.475, 1.0, 0.425, 1.0, 0.475, 0.75, 0.525, 0.75, 0.525, 1.0, 0.475, 1.0, 0.525, 0.75, 0.575, 0.75, 0.575, 1.0, 0.525, 1.0, 0.625, 0.625, 0.625, 0.125, 0.625, 0.0, 0.625, 0.75, 0.575, 0.75, 0.625, 0.75, 0.625, 1.0, 0.575, 1.0, 0.575, 0.125, 0.625, 0.125, 0.625, 0.25, 0.575, 0.25, 0.125, 0.625, 0.375, 0.625, 0.375, 0.75, 0.125, 0.75, 0.575, 0.625, 0.625, 0.625, 0.625, 0.75, 0.575, 0.75, 0.575, 0.25, 0.625, 0.25, 0.625, 0.5, 0.575, 0.5, 0.575, 0.5, 0.625, 0.5, 0.625, 0.625, 0.575, 0.625, 0.125, 0.5, 0.375, 0.5, 0.375, 0.625, 0.125, 0.625, 0.575, 0.0, 0.625, 0.0, 0.625, 0.125, 0.575, 0.125, 0.625, 0.5, 0.625, 0.25, 0.625, 0.125, 0.625, 0.625, 0.375, 0.0, 0.425, 0.0, 0.425, 0.125, 0.375, 0.125, 0.425, 0.0, 0.475, 0.0, 0.475, 0.125, 0.425, 0.125, 0.475, 0.0, 0.525, 0.0, 0.525, 0.125, 0.475, 0.125, 0.525, 0.0, 0.575, 0.0, 0.575, 0.125, 0.525, 0.125, 0.375, 0.5, 0.425, 0.5, 0.425, 0.625, 0.375, 0.625, 0.425, 0.5, 0.475, 0.5, 0.475, 0.625, 0.425, 0.625, 0.475, 0.5, 0.525, 0.5, 0.525, 0.625, 0.475, 0.625, 0.525, 0.5, 0.575, 0.5, 0.575, 0.625, 0.525, 0.625, 0.375, 0.25, 0.425, 0.25, 0.425, 0.5, 0.375, 0.5, 0.425, 0.25, 0.475, 0.25, 0.475, 0.5, 0.425, 0.5, 0.475, 0.25, 0.525, 0.25, 0.525, 0.5, 0.475, 0.5, 0.525, 0.25, 0.575, 0.25, 0.575, 0.5, 0.525, 0.5, 0.375, 0.625, 0.425, 0.625, 0.425, 0.75, 0.375, 0.75, 0.425, 0.625, 0.475, 0.625, 0.475, 0.75, 0.425, 0.75, 0.475, 0.625, 0.525, 0.625, 0.525, 0.75, 0.475, 0.75, 0.525, 0.625, 0.575, 0.625, 0.575, 0.75, 0.525, 0.75, 0.375, 0.125, 0.425, 0.125, 0.425, 0.25, 0.375, 0.25, 0.425, 0.125, 0.475, 0.125, 0.475, 0.25, 0.425, 0.25, 0.475, 0.125, 0.525, 0.125, 0.525, 0.25, 0.475, 0.25, 0.525, 0.125, 0.575, 0.125, 0.575, 0.25, 0.525, 0.25, 0.375, 0.75, 0.425, 0.75, 0.425, 1.0, 0.375, 1.0, 0.425, 0.75, 0.475, 0.75, 0.475, 1.0, 0.425, 1.0, 0.475, 0.75, 0.525, 0.75, 0.525, 1.0, 0.475, 1.0, 0.525, 0.75, 0.575, 0.75, 0.575, 1.0, 0.525, 1.0, 0.625, 0.625, 0.625, 0.125, 0.625, 0.0, 0.625, 0.75, 0.575, 0.75, 0.625, 0.75, 0.625, 1.0, 0.575, 1.0, 0.575, 0.125, 0.625, 0.125, 0.625, 0.25, 0.575, 0.25, 0.125, 0.625, 0.375, 0.625, 0.375, 0.75, 0.125, 0.75, 0.575, 0.625, 0.625, 0.625, 0.625, 0.75, 0.575, 0.75, 0.575, 0.25, 0.625, 0.25, 0.625, 0.5, 0.575, 0.5, 0.575, 0.5, 0.625, 0.5, 0.625, 0.625, 0.575, 0.625, 0.125, 0.5, 0.375, 0.5, 0.375, 0.625, 0.125, 0.625, 0.575, 0.0, 0.625, 0.0, 0.625, 0.125, 0.575, 0.125, 0.625, 0.5, 0.625, 0.25, 0.625, 0.125, 0.625, 0.625, 0.375, 0.0, 0.425, 0.0, 0.425, 0.125, 0.375, 0.125, 0.425, 0.0, 0.475, 0.0, 0.475, 0.125, 0.425, 0.125, 0.475, 0.0, 0.525, 0.0, 0.525, 0.125, 0.475, 0.125, 0.525, 0.0, 0.575, 0.0, 0.575, 0.125, 0.525, 0.125, 0.375, 0.5, 0.425, 0.5, 0.425, 0.625, 0.375, 0.625, 0.425, 0.5, 0.475, 0.5, 0.475, 0.625, 0.425, 0.625, 0.475, 0.5, 0.525, 0.5, 0.525, 0.625, 0.475, 0.625, 0.525, 0.5, 0.575, 0.5, 0.575, 0.625, 0.525, 0.625, 0.375, 0.25, 0.425, 0.25, 0.425, 0.5, 0.375, 0.5, 0.425, 0.25, 0.475, 0.25, 0.475, 0.5, 0.425, 0.5, 0.475, 0.25, 0.525, 0.25, 0.525, 0.5, 0.475, 0.5, 0.525, 0.25, 0.575, 0.25, 0.575, 0.5, 0.525, 0.5, 0.375, 0.625, 0.425, 0.625, 0.425, 0.75, 0.375, 0.75, 0.425, 0.625, 0.475, 0.625, 0.475, 0.75, 0.425, 0.75, 0.475, 0.625, 0.525, 0.625, 0.525, 0.75, 0.475, 0.75, 0.525, 0.625, 0.575, 0.625, 0.575, 0.75, 0.525, 0.75, 0.375, 0.125, 0.425, 0.125, 0.425, 0.25, 0.375, 0.25, 0.425, 0.125, 0.475, 0.125, 0.475, 0.25, 0.425, 0.25, 0.475, 0.125, 0.525, 0.125, 0.525, 0.25, 0.475, 0.25, 0.525, 0.125, 0.575, 0.125, 0.575, 0.25, 0.525, 0.25, 0.375, 0.75, 0.425, 0.75, 0.425, 1.0, 0.375, 1.0, 0.425, 0.75, 0.475, 0.75, 0.475, 1.0, 0.425, 1.0, 0.475, 0.75, 0.525, 0.75, 0.525, 1.0, 0.475, 1.0, 0.525, 0.75, 0.575, 0.75, 0.575, 1.0, 0.525, 1.0, 0.625, 0.625, 0.625, 0.125, 0.625, 0.0, 0.625, 0.75, 0.6059, 0.75, 0.625, 0.75, 0.625, 1.0, 0.6059, 1.0, 0.6059, 0.125, 0.625, 0.125, 0.625, 0.25, 0.6059, 0.25, 0.125, 0.625, 0.375, 0.625, 0.375, 0.75, 0.125, 0.75, 0.6059, 0.625, 0.625, 0.625, 0.625, 0.75, 0.6059, 0.75, 0.6059, 0.25, 0.625, 0.25, 0.625, 0.5, 0.6059, 0.5, 0.6059, 0.5, 0.625, 0.5, 0.625, 0.625, 0.6059, 0.625, 0.125, 0.5, 0.375, 0.5, 0.375, 0.625, 0.125, 0.625, 0.6059, 0.0, 0.625, 0.0, 0.625, 0.125, 0.6059, 0.125, 0.625, 0.5, 0.625, 0.25, 0.625, 0.125, 0.625, 0.625, 0.375, 0.0, 0.425, 0.0, 0.425, 0.125, 0.375, 0.125, 0.425, 0.0, 0.475, 0.0, 0.475, 0.125, 0.425, 0.125, 0.475, 0.0, 0.525, 0.0, 0.525, 0.125, 0.475, 0.125, 0.525, 0.0, 0.575, 0.0, 0.575, 0.125, 0.525, 0.125, 0.375, 0.5, 0.425, 0.5, 0.425, 0.625, 0.375, 0.625, 0.425, 0.5, 0.475, 0.5, 0.475, 0.625, 0.425, 0.625, 0.475, 0.5, 0.525, 0.5, 0.525, 0.625, 0.475, 0.625, 0.525, 0.5, 0.575, 0.5, 0.575, 0.625, 0.525, 0.625, 0.375, 0.25, 0.425, 0.25, 0.425, 0.5, 0.375, 0.5, 0.425, 0.25, 0.475, 0.25, 0.475, 0.5, 0.425, 0.5, 0.475, 0.25, 0.525, 0.25, 0.525, 0.5, 0.475, 0.5, 0.525, 0.25, 0.575, 0.25, 0.575, 0.5, 0.525, 0.5, 0.375, 0.625, 0.425, 0.625, 0.425, 0.75, 0.375, 0.75, 0.425, 0.625, 0.475, 0.625, 0.475, 0.75, 0.425, 0.75, 0.475, 0.625, 0.525, 0.625, 0.525, 0.75, 0.475, 0.75, 0.525, 0.625, 0.575, 0.625, 0.575, 0.75, 0.525, 0.75, 0.375, 0.125, 0.425, 0.125, 0.425, 0.25, 0.375, 0.25, 0.425, 0.125, 0.475, 0.125, 0.475, 0.25, 0.425, 0.25, 0.475, 0.125, 0.525, 0.125, 0.525, 0.25, 0.475, 0.25, 0.525, 0.125, 0.575, 0.125, 0.575, 0.25, 0.525, 0.25, 0.375, 0.75, 0.425, 0.75, 0.425, 1.0, 0.375, 1.0, 0.425, 0.75, 0.475, 0.75, 0.475, 1.0, 0.425, 1.0, 0.475, 0.75, 0.525, 0.75, 0.525, 1.0, 0.475, 1.0, 0.525, 0.75, 0.575, 0.75, 0.575, 1.0, 0.525, 1.0, 0.575, 0.0, 0.6059, 0.0, 0.6059, 0.125, 0.575, 0.125, 0.575, 0.5, 0.6059, 0.5, 0.6059, 0.625, 0.575, 0.625, 0.575, 0.25, 0.6059, 0.25, 0.6059, 0.5, 0.575, 0.5, 0.575, 0.625, 0.6059, 0.625, 0.6059, 0.75, 0.575, 0.75, 0.575, 0.125, 0.6059, 0.125, 0.6059, 0.25, 0.575, 0.25, 0.575, 0.75, 0.6059, 0.75, 0.6059, 1.0, 0.575, 1.0, 0.625, 0.625, 0.625, 0.125, 0.625, 0.0, 0.625, 0.75, 0.6059, 0.75, 0.625, 0.75, 0.625, 1.0, 0.6059, 1.0, 0.6059, 0.125, 0.625, 0.125, 0.625, 0.25, 0.6059, 0.25, 0.125, 0.625, 0.375, 0.625, 0.375, 0.75, 0.125, 0.75, 0.6059, 0.625, 0.625, 0.625, 0.625, 0.75, 0.6059, 0.75, 0.6059, 0.25, 0.625, 0.25, 0.625, 0.5, 0.6059, 0.5, 0.6059, 0.5, 0.625, 0.5, 0.625, 0.625, 0.6059, 0.625, 0.125, 0.5, 0.375, 0.5, 0.375, 0.625, 0.125, 0.625, 0.6059, 0.0, 0.625, 0.0, 0.625, 0.125, 0.6059, 0.125, 0.625, 0.5, 0.625, 0.25, 0.625, 0.125, 0.625, 0.625, 0.375, 0.0, 0.425, 0.0, 0.425, 0.125, 0.375, 0.125, 0.425, 0.0, 0.475, 0.0, 0.475, 0.125, 0.425, 0.125, 0.475, 0.0, 0.525, 0.0, 0.525, 0.125, 0.475, 0.125, 0.525, 0.0, 0.575, 0.0, 0.575, 0.125, 0.525, 0.125, 0.375, 0.5, 0.425, 0.5, 0.425, 0.625, 0.375, 0.625, 0.425, 0.5, 0.475, 0.5, 0.475, 0.625, 0.425, 0.625, 0.475, 0.5, 0.525, 0.5, 0.525, 0.625, 0.475, 0.625, 0.525, 0.5, 0.575, 0.5, 0.575, 0.625, 0.525, 0.625, 0.375, 0.25, 0.425, 0.25, 0.425, 0.5, 0.375, 0.5, 0.425, 0.25, 0.475, 0.25, 0.475, 0.5, 0.425, 0.5, 0.475, 0.25, 0.525, 0.25, 0.525, 0.5, 0.475, 0.5, 0.525, 0.25, 0.575, 0.25, 0.575, 0.5, 0.525, 0.5, 0.375, 0.625, 0.425, 0.625, 0.425, 0.75, 0.375, 0.75, 0.425, 0.625, 0.475, 0.625, 0.475, 0.75, 0.425, 0.75, 0.475, 0.625, 0.525, 0.625, 0.525, 0.75, 0.475, 0.75, 0.525, 0.625, 0.575, 0.625, 0.575, 0.75, 0.525, 0.75, 0.375, 0.125, 0.425, 0.125, 0.425, 0.25, 0.375, 0.25, 0.425, 0.125, 0.475, 0.125, 0.475, 0.25, 0.425, 0.25, 0.475, 0.125, 0.525, 0.125, 0.525, 0.25, 0.475, 0.25, 0.525, 0.125, 0.575, 0.125, 0.575, 0.25, 0.525, 0.25, 0.375, 0.75, 0.425, 0.75, 0.425, 1.0, 0.375, 1.0, 0.425, 0.75, 0.475, 0.75, 0.475, 1.0, 0.425, 1.0, 0.475, 0.75, 0.525, 0.75, 0.525, 1.0, 0.475, 1.0, 0.525, 0.75, 0.575, 0.75, 0.575, 1.0, 0.525, 1.0, 0.575, 0.0, 0.6059, 0.0, 0.6059, 0.125, 0.575, 0.125, 0.575, 0.5, 0.6059, 0.5, 0.6059, 0.625, 0.575, 0.625, 0.575, 0.25, 0.6059, 0.25, 0.6059, 0.5, 0.575, 0.5, 0.575, 0.625, 0.6059, 0.625, 0.6059, 0.75, 0.575, 0.75, 0.575, 0.125, 0.6059, 0.125, 0.6059, 0.25, 0.575, 0.25, 0.575, 0.75, 0.6059, 0.75, 0.6059, 1.0, 0.575, 1.0, 0.625, 0.625, 0.625, 0.125, 0.625, 0.0, 0.625, 0.75, 0.575, 0.75, 0.625, 0.75, 0.625, 1.0, 0.575, 1.0, 0.575, 0.125, 0.625, 0.125, 0.625, 0.25, 0.575, 0.25, 0.125, 0.625, 0.375, 0.625, 0.375, 0.75, 0.125, 0.75, 0.575, 0.625, 0.625, 0.625, 0.625, 0.75, 0.575, 0.75, 0.575, 0.25, 0.625, 0.25, 0.625, 0.5, 0.575, 0.5, 0.575, 0.5, 0.625, 0.5, 0.625, 0.625, 0.575, 0.625, 0.125, 0.5, 0.375, 0.5, 0.375, 0.625, 0.125, 0.625, 0.575, 0.0, 0.625, 0.0, 0.625, 0.125, 0.575, 0.125, 0.625, 0.5, 0.625, 0.25, 0.625, 0.125, 0.625, 0.625, 0.375, 0.0, 0.425, 0.0, 0.425, 0.125, 0.375, 0.125, 0.425, 0.0, 0.475, 0.0, 0.475, 0.125, 0.425, 0.125, 0.475, 0.0, 0.525, 0.0, 0.525, 0.125, 0.475, 0.125, 0.525, 0.0, 0.575, 0.0, 0.575, 0.125, 0.525, 0.125, 0.375, 0.5, 0.425, 0.5, 0.425, 0.625, 0.375, 0.625, 0.425, 0.5, 0.475, 0.5, 0.475, 0.625, 0.425, 0.625, 0.475, 0.5, 0.525, 0.5, 0.525, 0.625, 0.475, 0.625, 0.525, 0.5, 0.575, 0.5, 0.575, 0.625, 0.525, 0.625, 0.375, 0.25, 0.425, 0.25, 0.425, 0.5, 0.375, 0.5, 0.425, 0.25, 0.475, 0.25, 0.475, 0.5, 0.425, 0.5, 0.475, 0.25, 0.525, 0.25, 0.525, 0.5, 0.475, 0.5, 0.525, 0.25, 0.575, 0.25, 0.575, 0.5, 0.525, 0.5, 0.375, 0.625, 0.425, 0.625, 0.425, 0.75, 0.375, 0.75, 0.425, 0.625, 0.475, 0.625, 0.475, 0.75, 0.425, 0.75, 0.475, 0.625, 0.525, 0.625, 0.525, 0.75, 0.475, 0.75, 0.525, 0.625, 0.575, 0.625, 0.575, 0.75, 0.525, 0.75, 0.375, 0.125, 0.425, 0.125, 0.425, 0.25, 0.375, 0.25, 0.425, 0.125, 0.475, 0.125, 0.475, 0.25, 0.425, 0.25, 0.475, 0.125, 0.525, 0.125, 0.525, 0.25, 0.475, 0.25, 0.525, 0.125, 0.575, 0.125, 0.575, 0.25, 0.525, 0.25, 0.375, 0.75, 0.425, 0.75, 0.425, 1.0, 0.375, 1.0, 0.425, 0.75, 0.475, 0.75, 0.475, 1.0, 0.425, 1.0, 0.475, 0.75, 0.525, 0.75, 0.525, 1.0, 0.475, 1.0, 0.525, 0.75, 0.575, 0.75, 0.575, 1.0, 0.525, 1.0])
me_cube_008.materials.append(mat_material)
me_cube_008.use_mirror_vertex_groups = False
me_cube_008.update()

# ---- objects
ob_cube_008 = bpy.data.objects.new('Cube.008', me_cube_008)

# ---- transforms, parenting, visibility, modifiers, constraints
ob_cube_008.location = (0.008782, 0.03049, 5.96e-08)
ob_cube_008.rotation_euler = (0.0, -0.0, -5.325)
ob_cube_008.scale = (0.04019, 0.04019, 0.04232)
ob_cube_008.lock_rotations_4d = False
ob_cube_008.empty_display_type = 'ARROWS'
ob_cube_008.lineart.crease_threshold = 0.0

# ---- collection membership
col_collection.objects.link(ob_cube_008)

# ---- scene / render settings (as saved in the file)
scene.frame_start = 1; scene.frame_end = 250; scene.frame_set(1)
scene.render.engine = 'CYCLES'
bpy.context.view_layer.update()

# ---- added for rendering (the .blend has no active camera and no usable light): camera, sun
cam_auto = bpy.data.cameras.new('AutoCamera')
cam_auto.lens = 50.0
cam_auto.sensor_width = 36.0
cam_auto.clip_end = 1000.0
ob_auto_camera = bpy.data.objects.new('AutoCamera', cam_auto)
scene.collection.objects.link(ob_auto_camera)
ob_auto_camera.location = (2.35121, -2.98315, 2.29344)
ob_auto_camera.rotation_euler = (1.09748, -7.21219e-08, 0.694738)
scene.camera = ob_auto_camera
light_auto_sun = bpy.data.lights.new('AutoSun', 'SUN')
light_auto_sun.energy = 3.0
light_auto_sun.angle = 0.0523599
ob_auto_sun = bpy.data.objects.new('AutoSun', light_auto_sun)
scene.collection.objects.link(ob_auto_sun)
ob_auto_sun.rotation_euler = (0.872665, 0.174533, 0.523599)
bpy.context.view_layer.update()

